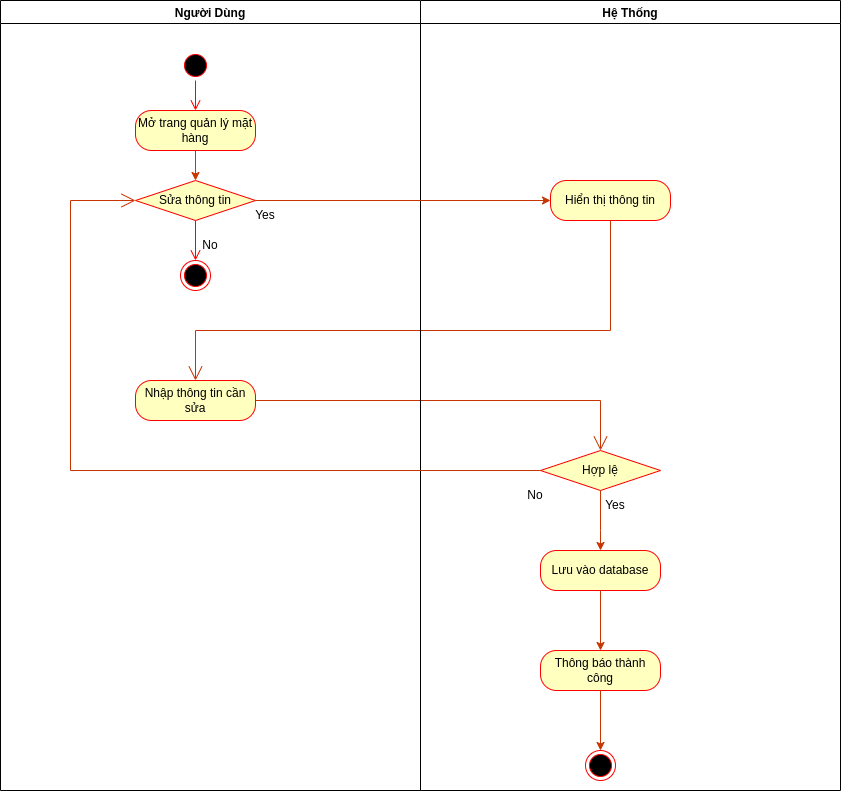

The diagram above was exported from draw.io. Its source (the exported page's mxGraphModel, read from the mxfile embedded in the PNG):
<mxGraphModel dx="868" dy="561" grid="1" gridSize="10" guides="1" tooltips="1" connect="1" arrows="1" fold="1" page="1" pageScale="1" pageWidth="827" pageHeight="1169" math="0" shadow="0">
  <root>
    <mxCell id="0" />
    <mxCell id="1" parent="0" />
    <mxCell id="y6b0KHRXZbffZ1AO2Mp0-17" value="" style="endArrow=open;endFill=1;endSize=12;html=1;rounded=0;entryX=0.5;entryY=0;entryDx=0;entryDy=0;fillColor=#fa6800;strokeColor=#C73500;exitX=0.5;exitY=1;exitDx=0;exitDy=0;" parent="1" source="y6b0KHRXZbffZ1AO2Mp0-8" target="y6b0KHRXZbffZ1AO2Mp0-15" edge="1">
      <mxGeometry width="160" relative="1" as="geometry">
        <mxPoint x="550" y="564.2253521126761" as="sourcePoint" />
        <mxPoint x="480" y="550" as="targetPoint" />
        <Array as="points">
          <mxPoint x="620" y="600" />
          <mxPoint x="205" y="600" />
        </Array>
      </mxGeometry>
    </mxCell>
    <mxCell id="y6b0KHRXZbffZ1AO2Mp0-37" value="" style="endArrow=open;endFill=1;endSize=12;html=1;rounded=0;exitX=1;exitY=0.5;exitDx=0;exitDy=0;entryX=0.5;entryY=0;entryDx=0;entryDy=0;fillColor=#fa6800;strokeColor=#C73500;" parent="1" source="y6b0KHRXZbffZ1AO2Mp0-15" target="y6b0KHRXZbffZ1AO2Mp0-23" edge="1">
      <mxGeometry width="160" relative="1" as="geometry">
        <mxPoint x="290" y="690" as="sourcePoint" />
        <mxPoint x="450" y="690" as="targetPoint" />
        <Array as="points">
          <mxPoint x="610" y="670" />
        </Array>
      </mxGeometry>
    </mxCell>
    <mxCell id="tH1kps5CtTXwhN97deki-1" value="Người Dùng" style="swimlane;" parent="1" vertex="1">
      <mxGeometry x="10" y="270" width="420" height="790" as="geometry" />
    </mxCell>
    <mxCell id="y6b0KHRXZbffZ1AO2Mp0-4" value="Mở trang quản lý mặt hàng" style="rounded=1;whiteSpace=wrap;html=1;arcSize=40;fontColor=#000000;fillColor=#ffffc0;strokeColor=#ff0000;" parent="tH1kps5CtTXwhN97deki-1" vertex="1">
      <mxGeometry x="135" y="110" width="120" height="40" as="geometry" />
    </mxCell>
    <mxCell id="tH1kps5CtTXwhN97deki-3" value="Sửa thông tin" style="rhombus;whiteSpace=wrap;html=1;fillColor=#ffffc0;strokeColor=#ff0000;" parent="tH1kps5CtTXwhN97deki-1" vertex="1">
      <mxGeometry x="135" y="180" width="120" height="40" as="geometry" />
    </mxCell>
    <mxCell id="72laalurvk3WePwZZem4-8" value="" style="endArrow=classic;html=1;rounded=0;exitX=0.5;exitY=1;exitDx=0;exitDy=0;fillColor=#fa6800;strokeColor=#C73500;entryX=0.5;entryY=0;entryDx=0;entryDy=0;" parent="tH1kps5CtTXwhN97deki-1" source="y6b0KHRXZbffZ1AO2Mp0-4" target="tH1kps5CtTXwhN97deki-3" edge="1">
      <mxGeometry width="50" height="50" relative="1" as="geometry">
        <mxPoint x="165" y="180" as="sourcePoint" />
        <mxPoint x="165" y="200" as="targetPoint" />
      </mxGeometry>
    </mxCell>
    <mxCell id="y6b0KHRXZbffZ1AO2Mp0-2" value="" style="ellipse;html=1;shape=startState;fillColor=#000000;strokeColor=#ff0000;" parent="tH1kps5CtTXwhN97deki-1" vertex="1">
      <mxGeometry x="180" y="50" width="30" height="30" as="geometry" />
    </mxCell>
    <mxCell id="y6b0KHRXZbffZ1AO2Mp0-3" value="" style="edgeStyle=orthogonalEdgeStyle;html=1;verticalAlign=bottom;endArrow=open;endSize=8;strokeColor=#ff0000;rounded=0;exitX=0.5;exitY=1;exitDx=0;exitDy=0;entryX=0.5;entryY=0;entryDx=0;entryDy=0;" parent="tH1kps5CtTXwhN97deki-1" source="y6b0KHRXZbffZ1AO2Mp0-2" target="y6b0KHRXZbffZ1AO2Mp0-4" edge="1">
      <mxGeometry relative="1" as="geometry">
        <mxPoint x="165" y="140" as="targetPoint" />
        <mxPoint x="170" y="110" as="sourcePoint" />
      </mxGeometry>
    </mxCell>
    <mxCell id="tH1kps5CtTXwhN97deki-7" value="" style="ellipse;html=1;shape=endState;fillColor=#000000;strokeColor=#ff0000;" parent="tH1kps5CtTXwhN97deki-1" vertex="1">
      <mxGeometry x="180" y="260" width="30" height="30" as="geometry" />
    </mxCell>
    <mxCell id="y6b0KHRXZbffZ1AO2Mp0-39" value="" style="edgeStyle=orthogonalEdgeStyle;html=1;verticalAlign=bottom;endArrow=open;endSize=8;strokeColor=#ff0000;rounded=0;exitX=0.5;exitY=1;exitDx=0;exitDy=0;" parent="tH1kps5CtTXwhN97deki-1" source="tH1kps5CtTXwhN97deki-3" target="tH1kps5CtTXwhN97deki-7" edge="1">
      <mxGeometry relative="1" as="geometry">
        <mxPoint x="195" y="260" as="targetPoint" />
      </mxGeometry>
    </mxCell>
    <mxCell id="tH1kps5CtTXwhN97deki-8" value="No" style="text;html=1;strokeColor=none;fillColor=none;align=center;verticalAlign=middle;whiteSpace=wrap;rounded=0;" parent="tH1kps5CtTXwhN97deki-1" vertex="1">
      <mxGeometry x="195" y="230" width="30" height="30" as="geometry" />
    </mxCell>
    <mxCell id="tH1kps5CtTXwhN97deki-11" value="Yes" style="text;html=1;strokeColor=none;fillColor=none;align=center;verticalAlign=middle;whiteSpace=wrap;rounded=0;" parent="tH1kps5CtTXwhN97deki-1" vertex="1">
      <mxGeometry x="250" y="200" width="30" height="30" as="geometry" />
    </mxCell>
    <mxCell id="y6b0KHRXZbffZ1AO2Mp0-15" value="Nhập thông tin cần sửa" style="rounded=1;whiteSpace=wrap;html=1;arcSize=40;fontColor=#000000;fillColor=#ffffc0;strokeColor=#ff0000;" parent="tH1kps5CtTXwhN97deki-1" vertex="1">
      <mxGeometry x="135" y="380" width="120" height="40" as="geometry" />
    </mxCell>
    <mxCell id="tH1kps5CtTXwhN97deki-2" value="Hệ Thống" style="swimlane;" parent="1" vertex="1">
      <mxGeometry x="430" y="270" width="420" height="790" as="geometry" />
    </mxCell>
    <mxCell id="y6b0KHRXZbffZ1AO2Mp0-23" value="Hợp lệ" style="rhombus;whiteSpace=wrap;html=1;fillColor=#ffffc0;strokeColor=#ff0000;" parent="tH1kps5CtTXwhN97deki-2" vertex="1">
      <mxGeometry x="120" y="450" width="120" height="40" as="geometry" />
    </mxCell>
    <mxCell id="y6b0KHRXZbffZ1AO2Mp0-8" value="Hiển thị thông tin" style="rounded=1;whiteSpace=wrap;html=1;arcSize=40;fontColor=#000000;fillColor=#ffffc0;strokeColor=#ff0000;" parent="tH1kps5CtTXwhN97deki-2" vertex="1">
      <mxGeometry x="130" y="180" width="120" height="40" as="geometry" />
    </mxCell>
    <mxCell id="tH1kps5CtTXwhN97deki-13" value="Lưu vào database" style="rounded=1;whiteSpace=wrap;html=1;arcSize=40;fontColor=#000000;fillColor=#ffffc0;strokeColor=#ff0000;" parent="tH1kps5CtTXwhN97deki-2" vertex="1">
      <mxGeometry x="120" y="550" width="120" height="40" as="geometry" />
    </mxCell>
    <mxCell id="tH1kps5CtTXwhN97deki-15" value="" style="endArrow=classic;html=1;rounded=0;fillColor=#fa6800;strokeColor=#C73500;entryX=0.5;entryY=0;entryDx=0;entryDy=0;exitX=0.5;exitY=1;exitDx=0;exitDy=0;" parent="tH1kps5CtTXwhN97deki-2" source="y6b0KHRXZbffZ1AO2Mp0-23" target="tH1kps5CtTXwhN97deki-13" edge="1">
      <mxGeometry width="50" height="50" relative="1" as="geometry">
        <mxPoint x="230" y="500" as="sourcePoint" />
        <mxPoint x="180" y="530" as="targetPoint" />
        <Array as="points">
          <mxPoint x="180" y="530" />
        </Array>
      </mxGeometry>
    </mxCell>
    <mxCell id="y6b0KHRXZbffZ1AO2Mp0-42" value="" style="ellipse;html=1;shape=endState;fillColor=#000000;strokeColor=#ff0000;" parent="tH1kps5CtTXwhN97deki-2" vertex="1">
      <mxGeometry x="165" y="750" width="30" height="30" as="geometry" />
    </mxCell>
    <mxCell id="tH1kps5CtTXwhN97deki-16" value="Thông báo thành công" style="rounded=1;whiteSpace=wrap;html=1;arcSize=40;fontColor=#000000;fillColor=#ffffc0;strokeColor=#ff0000;" parent="tH1kps5CtTXwhN97deki-2" vertex="1">
      <mxGeometry x="120" y="650" width="120" height="40" as="geometry" />
    </mxCell>
    <mxCell id="tH1kps5CtTXwhN97deki-14" value="" style="endArrow=classic;html=1;rounded=0;exitX=0.5;exitY=1;exitDx=0;exitDy=0;fillColor=#fa6800;strokeColor=#C73500;entryX=0.5;entryY=0;entryDx=0;entryDy=0;" parent="tH1kps5CtTXwhN97deki-2" source="tH1kps5CtTXwhN97deki-13" target="tH1kps5CtTXwhN97deki-16" edge="1">
      <mxGeometry width="50" height="50" relative="1" as="geometry">
        <mxPoint x="-215" y="160" as="sourcePoint" />
        <mxPoint x="180" y="650" as="targetPoint" />
        <Array as="points">
          <mxPoint x="180" y="650" />
        </Array>
      </mxGeometry>
    </mxCell>
    <mxCell id="tH1kps5CtTXwhN97deki-17" value="" style="endArrow=classic;html=1;rounded=0;exitX=0.5;exitY=1;exitDx=0;exitDy=0;fillColor=#fa6800;strokeColor=#C73500;entryX=0.5;entryY=0;entryDx=0;entryDy=0;" parent="tH1kps5CtTXwhN97deki-2" source="tH1kps5CtTXwhN97deki-16" target="y6b0KHRXZbffZ1AO2Mp0-42" edge="1">
      <mxGeometry width="50" height="50" relative="1" as="geometry">
        <mxPoint x="190" y="600" as="sourcePoint" />
        <mxPoint x="190" y="660" as="targetPoint" />
        <Array as="points" />
      </mxGeometry>
    </mxCell>
    <mxCell id="tH1kps5CtTXwhN97deki-18" value="Yes" style="text;html=1;strokeColor=none;fillColor=none;align=center;verticalAlign=middle;whiteSpace=wrap;rounded=0;" parent="tH1kps5CtTXwhN97deki-2" vertex="1">
      <mxGeometry x="180" y="490" width="30" height="30" as="geometry" />
    </mxCell>
    <mxCell id="tH1kps5CtTXwhN97deki-19" value="No" style="text;html=1;strokeColor=none;fillColor=none;align=center;verticalAlign=middle;whiteSpace=wrap;rounded=0;" parent="tH1kps5CtTXwhN97deki-2" vertex="1">
      <mxGeometry x="100" y="480" width="30" height="30" as="geometry" />
    </mxCell>
    <mxCell id="72laalurvk3WePwZZem4-12" value="" style="endArrow=classic;html=1;rounded=0;exitX=1;exitY=0.5;exitDx=0;exitDy=0;entryX=0;entryY=0.5;entryDx=0;entryDy=0;fillColor=#fa6800;strokeColor=#C73500;" parent="1" source="tH1kps5CtTXwhN97deki-3" target="y6b0KHRXZbffZ1AO2Mp0-8" edge="1">
      <mxGeometry width="50" height="50" relative="1" as="geometry">
        <mxPoint x="560" y="407.5" as="sourcePoint" />
        <mxPoint x="242.5" y="535" as="targetPoint" />
      </mxGeometry>
    </mxCell>
    <mxCell id="tH1kps5CtTXwhN97deki-20" value="" style="endArrow=open;endFill=1;endSize=12;html=1;rounded=0;entryX=0;entryY=0.5;entryDx=0;entryDy=0;fillColor=#fa6800;strokeColor=#C73500;exitX=0;exitY=0.5;exitDx=0;exitDy=0;" parent="1" source="y6b0KHRXZbffZ1AO2Mp0-23" target="tH1kps5CtTXwhN97deki-3" edge="1">
      <mxGeometry width="160" relative="1" as="geometry">
        <mxPoint x="630" y="500" as="sourcePoint" />
        <mxPoint x="215" y="660" as="targetPoint" />
        <Array as="points">
          <mxPoint x="80" y="740" />
          <mxPoint x="80" y="470" />
        </Array>
      </mxGeometry>
    </mxCell>
  </root>
</mxGraphModel>